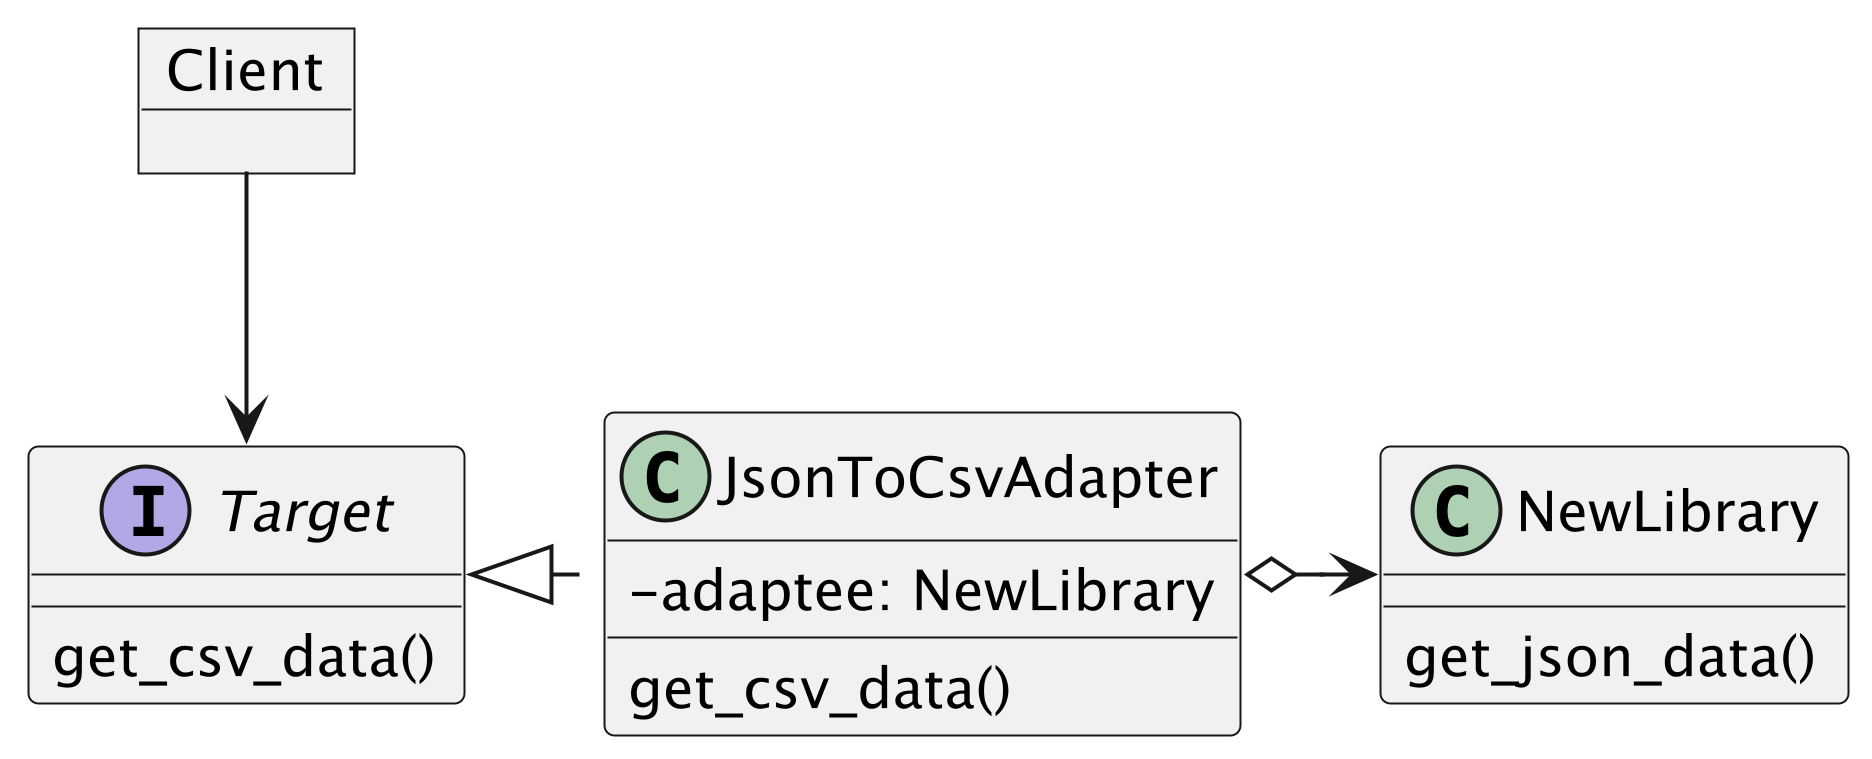

The diagram above was rendered by PlantUML. Its source (embedded in the PNG):
@startuml image1
scale 5
skinparam ClassAttributeIconSize 0

object Client

interface Target {
    get_csv_data()
}

class JsonToCsvAdapter {
    - adaptee: NewLibrary
    get_csv_data()
}

class NewLibrary {
    get_json_data()
}

Client --> Target
JsonToCsvAdapter o-right-> NewLibrary
Target <|.right. JsonToCsvAdapter


@enduml